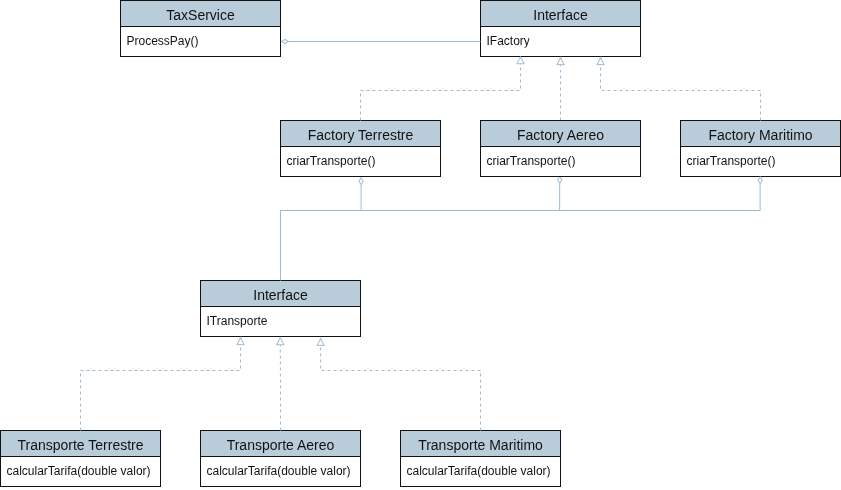

The diagram above was exported from draw.io. Its source (the exported page's mxGraphModel, read from the mxfile embedded in the PNG):
<mxGraphModel dx="1188" dy="659" grid="0" gridSize="10" guides="1" tooltips="1" connect="1" arrows="1" fold="1" page="1" pageScale="1" pageWidth="1169" pageHeight="827" background="light-dark(#FFFFFF,#FFFFFF)" math="0" shadow="0">
  <root>
    <mxCell id="0" />
    <mxCell id="1" parent="0" />
    <mxCell id="Q7iR0vKxLM3O7o5b3ef4-27" style="edgeStyle=orthogonalEdgeStyle;rounded=0;orthogonalLoop=1;jettySize=auto;html=1;strokeColor=#23445D;endArrow=diamondThin;endFill=0;entryX=0.504;entryY=1.007;entryDx=0;entryDy=0;entryPerimeter=0;" edge="1" parent="1" source="Q7iR0vKxLM3O7o5b3ef4-1" target="Q7iR0vKxLM3O7o5b3ef4-23">
      <mxGeometry relative="1" as="geometry">
        <mxPoint x="400" y="290.0000000000001" as="targetPoint" />
        <Array as="points">
          <mxPoint x="320" y="320" />
          <mxPoint x="401" y="320" />
        </Array>
      </mxGeometry>
    </mxCell>
    <mxCell id="Q7iR0vKxLM3O7o5b3ef4-28" style="edgeStyle=orthogonalEdgeStyle;rounded=0;orthogonalLoop=1;jettySize=auto;html=1;strokeColor=#23445D;endArrow=diamondThin;endFill=0;entryX=0.495;entryY=0.958;entryDx=0;entryDy=0;entryPerimeter=0;" edge="1" parent="1" source="Q7iR0vKxLM3O7o5b3ef4-1" target="Q7iR0vKxLM3O7o5b3ef4-25">
      <mxGeometry relative="1" as="geometry">
        <mxPoint x="600" y="290.0000000000001" as="targetPoint" />
        <Array as="points">
          <mxPoint x="320" y="320" />
          <mxPoint x="599" y="320" />
        </Array>
      </mxGeometry>
    </mxCell>
    <mxCell id="Q7iR0vKxLM3O7o5b3ef4-1" value="Interface" style="swimlane;fontStyle=0;childLayout=stackLayout;horizontal=1;startSize=26;horizontalStack=0;resizeParent=1;resizeParentMax=0;resizeLast=0;collapsible=1;marginBottom=0;align=center;fontSize=14;labelBackgroundColor=none;fillColor=#182E3E;strokeColor=#FFFFFF;fontColor=#FFFFFF;" vertex="1" parent="1">
      <mxGeometry x="240" y="390" width="160" height="56" as="geometry" />
    </mxCell>
    <mxCell id="Q7iR0vKxLM3O7o5b3ef4-2" value="ITransporte" style="text;strokeColor=none;fillColor=none;spacingLeft=4;spacingRight=4;overflow=hidden;rotatable=0;points=[[0,0.5],[1,0.5]];portConstraint=eastwest;fontSize=12;whiteSpace=wrap;html=1;labelBackgroundColor=none;fontColor=#FFFFFF;" vertex="1" parent="Q7iR0vKxLM3O7o5b3ef4-1">
      <mxGeometry y="26" width="160" height="30" as="geometry" />
    </mxCell>
    <mxCell id="Q7iR0vKxLM3O7o5b3ef4-5" value="Interface" style="swimlane;fontStyle=0;childLayout=stackLayout;horizontal=1;startSize=26;horizontalStack=0;resizeParent=1;resizeParentMax=0;resizeLast=0;collapsible=1;marginBottom=0;align=center;fontSize=14;labelBackgroundColor=none;fillColor=#182E3E;strokeColor=#FFFFFF;fontColor=#FFFFFF;" vertex="1" parent="1">
      <mxGeometry x="520" y="110" width="160" height="56" as="geometry" />
    </mxCell>
    <mxCell id="Q7iR0vKxLM3O7o5b3ef4-6" value="IFactory" style="text;strokeColor=none;fillColor=none;spacingLeft=4;spacingRight=4;overflow=hidden;rotatable=0;points=[[0,0.5],[1,0.5]];portConstraint=eastwest;fontSize=12;whiteSpace=wrap;html=1;labelBackgroundColor=none;fontColor=#FFFFFF;" vertex="1" parent="Q7iR0vKxLM3O7o5b3ef4-5">
      <mxGeometry y="26" width="160" height="30" as="geometry" />
    </mxCell>
    <mxCell id="Q7iR0vKxLM3O7o5b3ef4-7" value="Transporte Terrestre" style="swimlane;fontStyle=0;childLayout=stackLayout;horizontal=1;startSize=26;horizontalStack=0;resizeParent=1;resizeParentMax=0;resizeLast=0;collapsible=1;marginBottom=0;align=center;fontSize=14;labelBackgroundColor=none;fillColor=#182E3E;strokeColor=#FFFFFF;fontColor=#FFFFFF;" vertex="1" parent="1">
      <mxGeometry x="40" y="540" width="160" height="56" as="geometry" />
    </mxCell>
    <mxCell id="Q7iR0vKxLM3O7o5b3ef4-8" value="calcularTarifa(double valor)" style="text;strokeColor=none;fillColor=none;spacingLeft=4;spacingRight=4;overflow=hidden;rotatable=0;points=[[0,0.5],[1,0.5]];portConstraint=eastwest;fontSize=12;whiteSpace=wrap;html=1;labelBackgroundColor=none;fontColor=#FFFFFF;" vertex="1" parent="Q7iR0vKxLM3O7o5b3ef4-7">
      <mxGeometry y="26" width="160" height="30" as="geometry" />
    </mxCell>
    <mxCell id="Q7iR0vKxLM3O7o5b3ef4-11" value="Transporte Maritimo" style="swimlane;fontStyle=0;childLayout=stackLayout;horizontal=1;startSize=26;horizontalStack=0;resizeParent=1;resizeParentMax=0;resizeLast=0;collapsible=1;marginBottom=0;align=center;fontSize=14;labelBackgroundColor=none;fillColor=#182E3E;strokeColor=#FFFFFF;fontColor=#FFFFFF;" vertex="1" parent="1">
      <mxGeometry x="440" y="540" width="160" height="56" as="geometry" />
    </mxCell>
    <mxCell id="Q7iR0vKxLM3O7o5b3ef4-12" value="calcularTarifa(double valor)" style="text;strokeColor=none;fillColor=none;spacingLeft=4;spacingRight=4;overflow=hidden;rotatable=0;points=[[0,0.5],[1,0.5]];portConstraint=eastwest;fontSize=12;whiteSpace=wrap;html=1;labelBackgroundColor=none;fontColor=#FFFFFF;" vertex="1" parent="Q7iR0vKxLM3O7o5b3ef4-11">
      <mxGeometry y="26" width="160" height="30" as="geometry" />
    </mxCell>
    <mxCell id="Q7iR0vKxLM3O7o5b3ef4-13" value="Transporte Aereo" style="swimlane;fontStyle=0;childLayout=stackLayout;horizontal=1;startSize=26;horizontalStack=0;resizeParent=1;resizeParentMax=0;resizeLast=0;collapsible=1;marginBottom=0;align=center;fontSize=14;labelBackgroundColor=none;fillColor=#182E3E;strokeColor=#FFFFFF;fontColor=#FFFFFF;" vertex="1" parent="1">
      <mxGeometry x="240" y="540" width="160" height="56" as="geometry" />
    </mxCell>
    <mxCell id="Q7iR0vKxLM3O7o5b3ef4-14" value="calcularTarifa(double valor)" style="text;strokeColor=none;fillColor=none;spacingLeft=4;spacingRight=4;overflow=hidden;rotatable=0;points=[[0,0.5],[1,0.5]];portConstraint=eastwest;fontSize=12;whiteSpace=wrap;html=1;labelBackgroundColor=none;fontColor=#FFFFFF;" vertex="1" parent="Q7iR0vKxLM3O7o5b3ef4-13">
      <mxGeometry y="26" width="160" height="30" as="geometry" />
    </mxCell>
    <mxCell id="Q7iR0vKxLM3O7o5b3ef4-16" style="edgeStyle=orthogonalEdgeStyle;rounded=0;orthogonalLoop=1;jettySize=auto;html=1;strokeColor=#23445D;dashed=1;endArrow=block;endFill=0;" edge="1" parent="1" source="Q7iR0vKxLM3O7o5b3ef4-7">
      <mxGeometry relative="1" as="geometry">
        <mxPoint x="280" y="446" as="targetPoint" />
        <Array as="points">
          <mxPoint x="120" y="480" />
          <mxPoint x="280" y="480" />
          <mxPoint x="280" y="446" />
        </Array>
      </mxGeometry>
    </mxCell>
    <mxCell id="Q7iR0vKxLM3O7o5b3ef4-17" style="edgeStyle=orthogonalEdgeStyle;rounded=0;orthogonalLoop=1;jettySize=auto;html=1;entryX=0.498;entryY=1.005;entryDx=0;entryDy=0;entryPerimeter=0;strokeColor=#23445D;dashed=1;endArrow=block;endFill=0;" edge="1" parent="1" source="Q7iR0vKxLM3O7o5b3ef4-13" target="Q7iR0vKxLM3O7o5b3ef4-2">
      <mxGeometry relative="1" as="geometry" />
    </mxCell>
    <mxCell id="Q7iR0vKxLM3O7o5b3ef4-18" style="edgeStyle=orthogonalEdgeStyle;rounded=0;orthogonalLoop=1;jettySize=auto;html=1;strokeColor=#23445D;entryX=0.751;entryY=1.027;entryDx=0;entryDy=0;entryPerimeter=0;dashed=1;endArrow=block;endFill=0;" edge="1" parent="1" source="Q7iR0vKxLM3O7o5b3ef4-11" target="Q7iR0vKxLM3O7o5b3ef4-2">
      <mxGeometry relative="1" as="geometry">
        <mxPoint x="360" y="448" as="targetPoint" />
        <Array as="points">
          <mxPoint x="520" y="480" />
          <mxPoint x="360" y="480" />
        </Array>
      </mxGeometry>
    </mxCell>
    <mxCell id="Q7iR0vKxLM3O7o5b3ef4-20" value="Factory Maritimo" style="swimlane;fontStyle=0;childLayout=stackLayout;horizontal=1;startSize=26;horizontalStack=0;resizeParent=1;resizeParentMax=0;resizeLast=0;collapsible=1;marginBottom=0;align=center;fontSize=14;labelBackgroundColor=none;fillColor=#182E3E;strokeColor=#FFFFFF;fontColor=#FFFFFF;" vertex="1" parent="1">
      <mxGeometry x="720" y="230" width="160" height="56" as="geometry" />
    </mxCell>
    <mxCell id="Q7iR0vKxLM3O7o5b3ef4-21" value="criarTransporte()" style="text;strokeColor=none;fillColor=none;spacingLeft=4;spacingRight=4;overflow=hidden;rotatable=0;points=[[0,0.5],[1,0.5]];portConstraint=eastwest;fontSize=12;whiteSpace=wrap;html=1;labelBackgroundColor=none;fontColor=#FFFFFF;" vertex="1" parent="Q7iR0vKxLM3O7o5b3ef4-20">
      <mxGeometry y="26" width="160" height="30" as="geometry" />
    </mxCell>
    <mxCell id="Q7iR0vKxLM3O7o5b3ef4-22" value="Factory Terrestre" style="swimlane;fontStyle=0;childLayout=stackLayout;horizontal=1;startSize=26;horizontalStack=0;resizeParent=1;resizeParentMax=0;resizeLast=0;collapsible=1;marginBottom=0;align=center;fontSize=14;labelBackgroundColor=none;fillColor=#182E3E;strokeColor=#FFFFFF;fontColor=#FFFFFF;" vertex="1" parent="1">
      <mxGeometry x="320" y="230" width="160" height="56" as="geometry" />
    </mxCell>
    <mxCell id="Q7iR0vKxLM3O7o5b3ef4-23" value="criarTransporte()" style="text;strokeColor=none;fillColor=none;spacingLeft=4;spacingRight=4;overflow=hidden;rotatable=0;points=[[0,0.5],[1,0.5]];portConstraint=eastwest;fontSize=12;whiteSpace=wrap;html=1;labelBackgroundColor=none;fontColor=#FFFFFF;" vertex="1" parent="Q7iR0vKxLM3O7o5b3ef4-22">
      <mxGeometry y="26" width="160" height="30" as="geometry" />
    </mxCell>
    <mxCell id="Q7iR0vKxLM3O7o5b3ef4-33" style="edgeStyle=orthogonalEdgeStyle;rounded=0;orthogonalLoop=1;jettySize=auto;html=1;entryX=0.5;entryY=1;entryDx=0;entryDy=0;strokeColor=#23445D;dashed=1;endArrow=block;endFill=0;" edge="1" parent="1" source="Q7iR0vKxLM3O7o5b3ef4-24" target="Q7iR0vKxLM3O7o5b3ef4-5">
      <mxGeometry relative="1" as="geometry" />
    </mxCell>
    <mxCell id="Q7iR0vKxLM3O7o5b3ef4-24" value="Factory Aereo" style="swimlane;fontStyle=0;childLayout=stackLayout;horizontal=1;startSize=26;horizontalStack=0;resizeParent=1;resizeParentMax=0;resizeLast=0;collapsible=1;marginBottom=0;align=center;fontSize=14;labelBackgroundColor=none;fillColor=#182E3E;strokeColor=#FFFFFF;fontColor=#FFFFFF;" vertex="1" parent="1">
      <mxGeometry x="520" y="230" width="160" height="56" as="geometry" />
    </mxCell>
    <mxCell id="Q7iR0vKxLM3O7o5b3ef4-25" value="criarTransporte()" style="text;strokeColor=none;fillColor=none;spacingLeft=4;spacingRight=4;overflow=hidden;rotatable=0;points=[[0,0.5],[1,0.5]];portConstraint=eastwest;fontSize=12;whiteSpace=wrap;html=1;labelBackgroundColor=none;fontColor=#FFFFFF;" vertex="1" parent="Q7iR0vKxLM3O7o5b3ef4-24">
      <mxGeometry y="26" width="160" height="30" as="geometry" />
    </mxCell>
    <mxCell id="Q7iR0vKxLM3O7o5b3ef4-29" style="edgeStyle=orthogonalEdgeStyle;rounded=0;orthogonalLoop=1;jettySize=auto;html=1;entryX=0.498;entryY=0.978;entryDx=0;entryDy=0;entryPerimeter=0;strokeColor=#23445D;endArrow=diamondThin;endFill=0;exitX=0.5;exitY=0;exitDx=0;exitDy=0;" edge="1" parent="1" source="Q7iR0vKxLM3O7o5b3ef4-1" target="Q7iR0vKxLM3O7o5b3ef4-21">
      <mxGeometry relative="1" as="geometry">
        <mxPoint x="310" y="424.08" as="sourcePoint" />
        <mxPoint x="789.3600000000001" y="320.0199999999999" as="targetPoint" />
        <Array as="points">
          <mxPoint x="320" y="320" />
          <mxPoint x="800" y="320" />
        </Array>
      </mxGeometry>
    </mxCell>
    <mxCell id="Q7iR0vKxLM3O7o5b3ef4-31" style="edgeStyle=orthogonalEdgeStyle;rounded=0;orthogonalLoop=1;jettySize=auto;html=1;strokeColor=#23445D;dashed=1;endArrow=block;endFill=0;exitX=0.5;exitY=0;exitDx=0;exitDy=0;entryX=0.246;entryY=0.969;entryDx=0;entryDy=0;entryPerimeter=0;" edge="1" parent="1" source="Q7iR0vKxLM3O7o5b3ef4-22" target="Q7iR0vKxLM3O7o5b3ef4-6">
      <mxGeometry relative="1" as="geometry">
        <mxPoint x="700" y="273" as="sourcePoint" />
        <mxPoint x="540" y="166" as="targetPoint" />
        <Array as="points">
          <mxPoint x="400" y="200" />
          <mxPoint x="560" y="200" />
          <mxPoint x="560" y="165" />
        </Array>
      </mxGeometry>
    </mxCell>
    <mxCell id="Q7iR0vKxLM3O7o5b3ef4-32" style="edgeStyle=orthogonalEdgeStyle;rounded=0;orthogonalLoop=1;jettySize=auto;html=1;strokeColor=#23445D;dashed=1;endArrow=block;endFill=0;exitX=0.5;exitY=0;exitDx=0;exitDy=0;entryX=0.75;entryY=1;entryDx=0;entryDy=0;" edge="1" parent="1" target="Q7iR0vKxLM3O7o5b3ef4-5">
      <mxGeometry relative="1" as="geometry">
        <mxPoint x="800" y="230" as="sourcePoint" />
        <mxPoint x="940" y="166" as="targetPoint" />
        <Array as="points">
          <mxPoint x="800" y="200" />
          <mxPoint x="640" y="200" />
        </Array>
      </mxGeometry>
    </mxCell>
    <mxCell id="Q7iR0vKxLM3O7o5b3ef4-36" value="TaxService" style="swimlane;fontStyle=0;childLayout=stackLayout;horizontal=1;startSize=26;horizontalStack=0;resizeParent=1;resizeParentMax=0;resizeLast=0;collapsible=1;marginBottom=0;align=center;fontSize=14;labelBackgroundColor=none;fillColor=#182E3E;strokeColor=#FFFFFF;fontColor=#FFFFFF;" vertex="1" parent="1">
      <mxGeometry x="160" y="110" width="160" height="56" as="geometry" />
    </mxCell>
    <mxCell id="Q7iR0vKxLM3O7o5b3ef4-37" value="ProcessPay()" style="text;strokeColor=none;fillColor=none;spacingLeft=4;spacingRight=4;overflow=hidden;rotatable=0;points=[[0,0.5],[1,0.5]];portConstraint=eastwest;fontSize=12;whiteSpace=wrap;html=1;labelBackgroundColor=none;fontColor=#FFFFFF;" vertex="1" parent="Q7iR0vKxLM3O7o5b3ef4-36">
      <mxGeometry y="26" width="160" height="30" as="geometry" />
    </mxCell>
    <mxCell id="Q7iR0vKxLM3O7o5b3ef4-39" style="edgeStyle=orthogonalEdgeStyle;rounded=0;orthogonalLoop=1;jettySize=auto;html=1;entryX=1;entryY=0.5;entryDx=0;entryDy=0;strokeColor=#23445D;endArrow=diamondThin;endFill=0;" edge="1" parent="1" source="Q7iR0vKxLM3O7o5b3ef4-6" target="Q7iR0vKxLM3O7o5b3ef4-37">
      <mxGeometry relative="1" as="geometry" />
    </mxCell>
  </root>
</mxGraphModel>